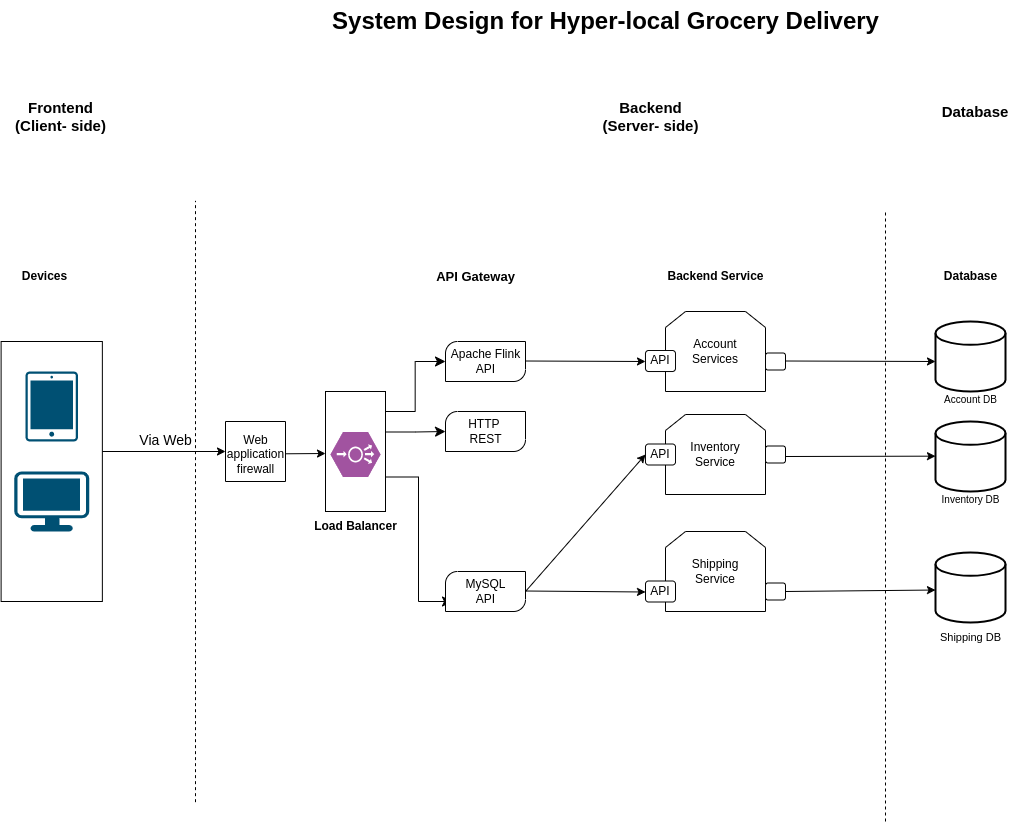

The diagram above was exported from draw.io. Its source (the exported page's mxGraphModel, read from the mxfile embedded in the PNG):
<mxGraphModel dx="1467" dy="763" grid="1" gridSize="10" guides="1" tooltips="1" connect="1" arrows="1" fold="1" page="1" pageScale="1" pageWidth="1920" pageHeight="1200" math="0" shadow="0">
  <root>
    <mxCell id="0" />
    <mxCell id="1" parent="0" />
    <mxCell id="HSRkNVMHGHEs2J0EfviV-15" value="" style="whiteSpace=wrap;html=1;direction=south;labelBackgroundColor=none;" parent="1" vertex="1">
      <mxGeometry x="115.61999999999999" y="370" width="101.25" height="260" as="geometry" />
    </mxCell>
    <mxCell id="HSRkNVMHGHEs2J0EfviV-5" value="" style="endArrow=none;dashed=1;html=1;rounded=0;" parent="1" edge="1">
      <mxGeometry width="50" height="50" relative="1" as="geometry">
        <mxPoint x="310" y="830.6633333333334" as="sourcePoint" />
        <mxPoint x="310" y="229.33" as="targetPoint" />
        <Array as="points">
          <mxPoint x="310" y="299.33" />
        </Array>
      </mxGeometry>
    </mxCell>
    <mxCell id="HSRkNVMHGHEs2J0EfviV-6" value="" style="endArrow=none;dashed=1;html=1;rounded=0;" parent="1" edge="1">
      <mxGeometry width="50" height="50" relative="1" as="geometry">
        <mxPoint x="1000" y="850" as="sourcePoint" />
        <mxPoint x="1000" y="240" as="targetPoint" />
      </mxGeometry>
    </mxCell>
    <mxCell id="HSRkNVMHGHEs2J0EfviV-8" value="System Design for Hyper-local Grocery Delivery" style="text;strokeColor=none;fillColor=none;html=1;fontSize=24;fontStyle=1;verticalAlign=middle;align=center;" parent="1" vertex="1">
      <mxGeometry x="430" y="30" width="580" height="40" as="geometry" />
    </mxCell>
    <mxCell id="HSRkNVMHGHEs2J0EfviV-9" value="Frontend&lt;br style=&quot;font-size: 15px;&quot;&gt;(Client- side)" style="text;html=1;align=center;verticalAlign=middle;resizable=0;points=[];autosize=1;strokeColor=none;fillColor=none;fontSize=15;fontStyle=1" parent="1" vertex="1">
      <mxGeometry x="120" y="120" width="110" height="50" as="geometry" />
    </mxCell>
    <mxCell id="HSRkNVMHGHEs2J0EfviV-10" value="&lt;b&gt;Backend&lt;br style=&quot;font-size: 15px;&quot;&gt;(Server- side)&lt;/b&gt;" style="text;html=1;align=center;verticalAlign=middle;resizable=0;points=[];autosize=1;strokeColor=none;fillColor=none;fontSize=15;" parent="1" vertex="1">
      <mxGeometry x="705" y="120" width="120" height="50" as="geometry" />
    </mxCell>
    <mxCell id="HSRkNVMHGHEs2J0EfviV-11" value="&lt;b style=&quot;font-size: 15px;&quot;&gt;Database&lt;/b&gt;" style="text;whiteSpace=wrap;html=1;align=center;fontSize=15;" parent="1" vertex="1">
      <mxGeometry x="1055" y="125" width="70" height="40" as="geometry" />
    </mxCell>
    <mxCell id="HSRkNVMHGHEs2J0EfviV-12" value="" style="sketch=0;points=[[0.015,0.015,0],[0.985,0.015,0],[0.985,0.985,0],[0.015,0.985,0],[0.25,0,0],[0.5,0,0],[0.75,0,0],[1,0.25,0],[1,0.5,0],[1,0.75,0],[0.75,1,0],[0.5,1,0],[0.25,1,0],[0,0.75,0],[0,0.5,0],[0,0.25,0]];verticalLabelPosition=bottom;html=1;verticalAlign=top;aspect=fixed;align=center;pointerEvents=1;shape=mxgraph.cisco19.handheld;fillColor=#005073;strokeColor=none;" parent="1" vertex="1">
      <mxGeometry x="140" y="400" width="52.5" height="70" as="geometry" />
    </mxCell>
    <mxCell id="HSRkNVMHGHEs2J0EfviV-13" value="" style="points=[[0.03,0.03,0],[0.5,0,0],[0.97,0.03,0],[1,0.4,0],[0.97,0.745,0],[0.5,1,0],[0.03,0.745,0],[0,0.4,0]];verticalLabelPosition=bottom;sketch=0;html=1;verticalAlign=top;aspect=fixed;align=center;pointerEvents=1;shape=mxgraph.cisco19.workstation;fillColor=#005073;strokeColor=none;" parent="1" vertex="1">
      <mxGeometry x="128.75" y="500" width="75" height="60" as="geometry" />
    </mxCell>
    <mxCell id="HSRkNVMHGHEs2J0EfviV-18" value="" style="endArrow=classic;html=1;rounded=0;" parent="1" edge="1">
      <mxGeometry width="50" height="50" relative="1" as="geometry">
        <mxPoint x="216.87" y="480" as="sourcePoint" />
        <mxPoint x="340" y="480" as="targetPoint" />
      </mxGeometry>
    </mxCell>
    <mxCell id="HSRkNVMHGHEs2J0EfviV-19" value="&lt;font style=&quot;font-size: 14px;&quot;&gt;Via Web&lt;/font&gt;" style="text;html=1;align=center;verticalAlign=middle;resizable=0;points=[];autosize=1;strokeColor=none;fillColor=none;" parent="1" vertex="1">
      <mxGeometry x="240" y="454" width="80" height="30" as="geometry" />
    </mxCell>
    <mxCell id="r60tyEYqXDkP86qgcRyR-1" value="" style="swimlane;startSize=0;" parent="1" vertex="1">
      <mxGeometry x="340" y="450" width="60" height="60" as="geometry" />
    </mxCell>
    <mxCell id="r60tyEYqXDkP86qgcRyR-3" value="Web &lt;br&gt;application &lt;br&gt;firewall" style="text;html=1;align=center;verticalAlign=middle;resizable=0;points=[];autosize=1;strokeColor=none;fillColor=none;" parent="1" vertex="1">
      <mxGeometry x="330" y="453" width="80" height="60" as="geometry" />
    </mxCell>
    <mxCell id="r60tyEYqXDkP86qgcRyR-6" value="" style="endArrow=classic;html=1;rounded=0;" parent="1" edge="1">
      <mxGeometry width="50" height="50" relative="1" as="geometry">
        <mxPoint x="400" y="482.29" as="sourcePoint" />
        <mxPoint x="440" y="482" as="targetPoint" />
      </mxGeometry>
    </mxCell>
    <mxCell id="r60tyEYqXDkP86qgcRyR-8" value="" style="rounded=0;whiteSpace=wrap;html=1;direction=south;" parent="1" vertex="1">
      <mxGeometry x="440" y="420" width="60" height="120" as="geometry" />
    </mxCell>
    <mxCell id="r60tyEYqXDkP86qgcRyR-9" value="" style="verticalLabelPosition=bottom;sketch=0;html=1;fillColor=#A153A0;strokeColor=#ffffff;verticalAlign=top;align=center;points=[[0,0.5,0],[0.125,0.25,0],[0.25,0,0],[0.5,0,0],[0.75,0,0],[0.875,0.25,0],[1,0.5,0],[0.875,0.75,0],[0.75,1,0],[0.5,1,0],[0.125,0.75,0]];pointerEvents=1;shape=mxgraph.cisco_safe.compositeIcon;bgIcon=mxgraph.cisco_safe.design.blank_device;resIcon=mxgraph.cisco_safe.design.load_balancer;" parent="1" vertex="1">
      <mxGeometry x="445" y="460.5" width="50" height="45" as="geometry" />
    </mxCell>
    <mxCell id="r60tyEYqXDkP86qgcRyR-10" value="&lt;b&gt;Load&amp;nbsp;Balancer&lt;/b&gt;" style="text;html=1;align=center;verticalAlign=middle;resizable=0;points=[];autosize=1;strokeColor=none;fillColor=none;" parent="1" vertex="1">
      <mxGeometry x="415" y="540" width="110" height="30" as="geometry" />
    </mxCell>
    <mxCell id="r60tyEYqXDkP86qgcRyR-11" value="" style="edgeStyle=elbowEdgeStyle;elbow=horizontal;endArrow=classic;html=1;curved=0;rounded=0;endSize=8;startSize=8;" parent="1" edge="1">
      <mxGeometry width="50" height="50" relative="1" as="geometry">
        <mxPoint x="500" y="440" as="sourcePoint" />
        <mxPoint x="560" y="390" as="targetPoint" />
      </mxGeometry>
    </mxCell>
    <mxCell id="mmzVO1sNtiglUjwi8Ioa-1" value="" style="verticalLabelPosition=bottom;verticalAlign=top;html=1;shape=mxgraph.basic.diag_round_rect;dx=6;whiteSpace=wrap;" vertex="1" parent="1">
      <mxGeometry x="560" y="370" width="80" height="40" as="geometry" />
    </mxCell>
    <mxCell id="mmzVO1sNtiglUjwi8Ioa-2" value="Apache Flink &lt;br&gt;API" style="text;html=1;align=center;verticalAlign=middle;resizable=0;points=[];autosize=1;strokeColor=none;fillColor=none;" vertex="1" parent="1">
      <mxGeometry x="555" y="370" width="90" height="40" as="geometry" />
    </mxCell>
    <mxCell id="mmzVO1sNtiglUjwi8Ioa-3" value="" style="edgeStyle=elbowEdgeStyle;elbow=horizontal;endArrow=classic;html=1;curved=0;rounded=0;endSize=8;startSize=8;" edge="1" parent="1">
      <mxGeometry width="50" height="50" relative="1" as="geometry">
        <mxPoint x="500" y="460.5" as="sourcePoint" />
        <mxPoint x="560" y="460" as="targetPoint" />
      </mxGeometry>
    </mxCell>
    <mxCell id="mmzVO1sNtiglUjwi8Ioa-4" value="" style="verticalLabelPosition=bottom;verticalAlign=top;html=1;shape=mxgraph.basic.diag_round_rect;dx=6;whiteSpace=wrap;" vertex="1" parent="1">
      <mxGeometry x="560" y="440" width="80" height="40" as="geometry" />
    </mxCell>
    <mxCell id="mmzVO1sNtiglUjwi8Ioa-5" value="HTTP&amp;nbsp;&lt;br&gt;REST" style="text;html=1;align=center;verticalAlign=middle;resizable=0;points=[];autosize=1;strokeColor=none;fillColor=none;" vertex="1" parent="1">
      <mxGeometry x="570" y="440" width="60" height="40" as="geometry" />
    </mxCell>
    <mxCell id="mmzVO1sNtiglUjwi8Ioa-6" value="" style="edgeStyle=elbowEdgeStyle;elbow=horizontal;endArrow=classic;html=1;curved=0;rounded=0;endSize=8;startSize=8;entryX=-0.05;entryY=0.75;entryDx=0;entryDy=0;entryPerimeter=0;" edge="1" parent="1" target="mmzVO1sNtiglUjwi8Ioa-8">
      <mxGeometry width="50" height="50" relative="1" as="geometry">
        <mxPoint x="500" y="505.5" as="sourcePoint" />
        <mxPoint x="550" y="630" as="targetPoint" />
      </mxGeometry>
    </mxCell>
    <mxCell id="mmzVO1sNtiglUjwi8Ioa-7" value="" style="verticalLabelPosition=bottom;verticalAlign=top;html=1;shape=mxgraph.basic.diag_round_rect;dx=6;whiteSpace=wrap;" vertex="1" parent="1">
      <mxGeometry x="560" y="600" width="80" height="40" as="geometry" />
    </mxCell>
    <mxCell id="mmzVO1sNtiglUjwi8Ioa-8" value="MySQL&lt;br&gt;API" style="text;html=1;align=center;verticalAlign=middle;resizable=0;points=[];autosize=1;strokeColor=none;fillColor=none;" vertex="1" parent="1">
      <mxGeometry x="570" y="600" width="60" height="40" as="geometry" />
    </mxCell>
    <mxCell id="mmzVO1sNtiglUjwi8Ioa-9" value="" style="endArrow=classic;html=1;rounded=0;" edge="1" parent="1">
      <mxGeometry width="50" height="50" relative="1" as="geometry">
        <mxPoint x="640" y="389.5" as="sourcePoint" />
        <mxPoint x="760" y="390" as="targetPoint" />
      </mxGeometry>
    </mxCell>
    <mxCell id="mmzVO1sNtiglUjwi8Ioa-11" value="&lt;font style=&quot;font-size: 13px;&quot;&gt;&lt;b&gt;API Gateway&lt;/b&gt;&lt;/font&gt;" style="text;html=1;align=center;verticalAlign=middle;resizable=0;points=[];autosize=1;strokeColor=none;fillColor=none;" vertex="1" parent="1">
      <mxGeometry x="540" y="290" width="100" height="30" as="geometry" />
    </mxCell>
    <mxCell id="mmzVO1sNtiglUjwi8Ioa-12" value="&lt;b&gt;Devices&lt;/b&gt;" style="text;html=1;align=center;verticalAlign=middle;resizable=0;points=[];autosize=1;strokeColor=none;fillColor=none;" vertex="1" parent="1">
      <mxGeometry x="123.75" y="290" width="70" height="30" as="geometry" />
    </mxCell>
    <mxCell id="mmzVO1sNtiglUjwi8Ioa-18" value="Account&lt;br&gt;Services" style="shape=loopLimit;whiteSpace=wrap;html=1;" vertex="1" parent="1">
      <mxGeometry x="780" y="340" width="100" height="80" as="geometry" />
    </mxCell>
    <mxCell id="mmzVO1sNtiglUjwi8Ioa-20" value="API" style="rounded=1;whiteSpace=wrap;html=1;" vertex="1" parent="1">
      <mxGeometry x="760" y="379" width="30" height="21" as="geometry" />
    </mxCell>
    <mxCell id="mmzVO1sNtiglUjwi8Ioa-22" value="Shipping&lt;br&gt;Service" style="shape=loopLimit;whiteSpace=wrap;html=1;" vertex="1" parent="1">
      <mxGeometry x="780" y="560" width="100" height="80" as="geometry" />
    </mxCell>
    <mxCell id="mmzVO1sNtiglUjwi8Ioa-24" value="API" style="rounded=1;whiteSpace=wrap;html=1;" vertex="1" parent="1">
      <mxGeometry x="760" y="609.5" width="30" height="21" as="geometry" />
    </mxCell>
    <mxCell id="mmzVO1sNtiglUjwi8Ioa-26" value="" style="endArrow=classic;html=1;rounded=0;entryX=0;entryY=0.5;entryDx=0;entryDy=0;" edge="1" parent="1">
      <mxGeometry width="50" height="50" relative="1" as="geometry">
        <mxPoint x="640" y="619.5" as="sourcePoint" />
        <mxPoint x="760" y="620.5" as="targetPoint" />
      </mxGeometry>
    </mxCell>
    <mxCell id="mmzVO1sNtiglUjwi8Ioa-29" value="Inventory&lt;br&gt;Service" style="shape=loopLimit;whiteSpace=wrap;html=1;" vertex="1" parent="1">
      <mxGeometry x="780" y="443" width="100" height="80" as="geometry" />
    </mxCell>
    <mxCell id="mmzVO1sNtiglUjwi8Ioa-28" value="API" style="rounded=1;whiteSpace=wrap;html=1;" vertex="1" parent="1">
      <mxGeometry x="760" y="472.5" width="30" height="21" as="geometry" />
    </mxCell>
    <mxCell id="mmzVO1sNtiglUjwi8Ioa-32" value="" style="rounded=1;whiteSpace=wrap;html=1;" vertex="1" parent="1">
      <mxGeometry x="880" y="381.5" width="20" height="17" as="geometry" />
    </mxCell>
    <mxCell id="mmzVO1sNtiglUjwi8Ioa-33" value="" style="rounded=1;whiteSpace=wrap;html=1;" vertex="1" parent="1">
      <mxGeometry x="880" y="474.5" width="20" height="17" as="geometry" />
    </mxCell>
    <mxCell id="mmzVO1sNtiglUjwi8Ioa-34" value="" style="rounded=1;whiteSpace=wrap;html=1;" vertex="1" parent="1">
      <mxGeometry x="880" y="611.5" width="20" height="17" as="geometry" />
    </mxCell>
    <mxCell id="mmzVO1sNtiglUjwi8Ioa-35" value="" style="endArrow=classic;html=1;rounded=0;" edge="1" parent="1">
      <mxGeometry width="50" height="50" relative="1" as="geometry">
        <mxPoint x="900" y="389.5" as="sourcePoint" />
        <mxPoint x="1050" y="390" as="targetPoint" />
      </mxGeometry>
    </mxCell>
    <mxCell id="mmzVO1sNtiglUjwi8Ioa-36" value="&lt;b&gt;Backend Service&lt;/b&gt;" style="text;html=1;align=center;verticalAlign=middle;resizable=0;points=[];autosize=1;strokeColor=none;fillColor=none;" vertex="1" parent="1">
      <mxGeometry x="770" y="290" width="120" height="30" as="geometry" />
    </mxCell>
    <mxCell id="mmzVO1sNtiglUjwi8Ioa-37" value="" style="strokeWidth=2;html=1;shape=mxgraph.flowchart.database;whiteSpace=wrap;" vertex="1" parent="1">
      <mxGeometry x="1050" y="350" width="70" height="70" as="geometry" />
    </mxCell>
    <mxCell id="mmzVO1sNtiglUjwi8Ioa-38" value="&lt;font style=&quot;font-size: 10px;&quot;&gt;Account DB&lt;/font&gt;" style="text;html=1;align=center;verticalAlign=middle;resizable=0;points=[];autosize=1;strokeColor=none;fillColor=none;" vertex="1" parent="1">
      <mxGeometry x="1045" y="413" width="80" height="30" as="geometry" />
    </mxCell>
    <mxCell id="mmzVO1sNtiglUjwi8Ioa-40" value="" style="endArrow=classic;html=1;rounded=0;entryX=0;entryY=0.5;entryDx=0;entryDy=0;" edge="1" parent="1" target="mmzVO1sNtiglUjwi8Ioa-28">
      <mxGeometry width="50" height="50" relative="1" as="geometry">
        <mxPoint x="640" y="620" as="sourcePoint" />
        <mxPoint x="940" y="420" as="targetPoint" />
      </mxGeometry>
    </mxCell>
    <mxCell id="mmzVO1sNtiglUjwi8Ioa-41" value="" style="strokeWidth=2;html=1;shape=mxgraph.flowchart.database;whiteSpace=wrap;" vertex="1" parent="1">
      <mxGeometry x="1050" y="450" width="70" height="70" as="geometry" />
    </mxCell>
    <mxCell id="mmzVO1sNtiglUjwi8Ioa-42" value="Inventory&amp;nbsp;DB" style="text;html=1;align=center;verticalAlign=middle;resizable=0;points=[];autosize=1;strokeColor=none;fillColor=none;fontSize=10;" vertex="1" parent="1">
      <mxGeometry x="1045" y="513" width="80" height="30" as="geometry" />
    </mxCell>
    <mxCell id="mmzVO1sNtiglUjwi8Ioa-44" value="" style="endArrow=classic;html=1;rounded=0;" edge="1" parent="1">
      <mxGeometry width="50" height="50" relative="1" as="geometry">
        <mxPoint x="900" y="485" as="sourcePoint" />
        <mxPoint x="1050" y="484.66" as="targetPoint" />
      </mxGeometry>
    </mxCell>
    <mxCell id="mmzVO1sNtiglUjwi8Ioa-45" value="" style="strokeWidth=2;html=1;shape=mxgraph.flowchart.database;whiteSpace=wrap;" vertex="1" parent="1">
      <mxGeometry x="1050" y="581" width="70" height="70" as="geometry" />
    </mxCell>
    <mxCell id="mmzVO1sNtiglUjwi8Ioa-46" value="" style="endArrow=classic;html=1;rounded=0;entryX=0;entryY=0.636;entryDx=0;entryDy=0;entryPerimeter=0;exitX=1;exitY=0.5;exitDx=0;exitDy=0;" edge="1" parent="1" source="mmzVO1sNtiglUjwi8Ioa-34">
      <mxGeometry width="50" height="50" relative="1" as="geometry">
        <mxPoint x="910" y="618.5" as="sourcePoint" />
        <mxPoint x="1050" y="618.5200000000001" as="targetPoint" />
      </mxGeometry>
    </mxCell>
    <mxCell id="mmzVO1sNtiglUjwi8Ioa-47" value="&lt;font style=&quot;font-size: 11px;&quot;&gt;Shipping DB&lt;/font&gt;" style="text;html=1;align=center;verticalAlign=middle;resizable=0;points=[];autosize=1;strokeColor=none;fillColor=none;fontSize=11;" vertex="1" parent="1">
      <mxGeometry x="1045" y="651" width="80" height="30" as="geometry" />
    </mxCell>
    <mxCell id="mmzVO1sNtiglUjwi8Ioa-48" value="Database" style="text;html=1;align=center;verticalAlign=middle;resizable=0;points=[];autosize=1;strokeColor=none;fillColor=none;fontStyle=1" vertex="1" parent="1">
      <mxGeometry x="1045" y="290" width="80" height="30" as="geometry" />
    </mxCell>
  </root>
</mxGraphModel>